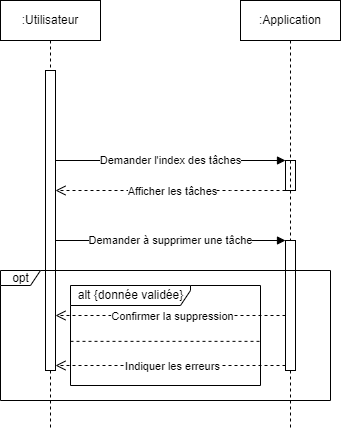

The diagram above was exported from draw.io. Its source (the exported page's mxGraphModel, read from the mxfile embedded in the PNG):
<mxGraphModel dx="1434" dy="746" grid="1" gridSize="10" guides="1" tooltips="1" connect="1" arrows="1" fold="1" page="1" pageScale="1" pageWidth="850" pageHeight="1100" math="0" shadow="0">
  <root>
    <mxCell id="0" />
    <mxCell id="1" parent="0" />
    <mxCell id="aM9ryv3xv72pqoxQDRHE-1" value=":Utilisateur" style="shape=umlLifeline;perimeter=lifelinePerimeter;whiteSpace=wrap;html=1;container=0;dropTarget=0;collapsible=0;recursiveResize=0;outlineConnect=0;portConstraint=eastwest;newEdgeStyle={&quot;edgeStyle&quot;:&quot;elbowEdgeStyle&quot;,&quot;elbow&quot;:&quot;vertical&quot;,&quot;curved&quot;:0,&quot;rounded&quot;:0};" parent="1" vertex="1">
      <mxGeometry x="10" y="40" width="100" height="430" as="geometry" />
    </mxCell>
    <mxCell id="aM9ryv3xv72pqoxQDRHE-2" value="" style="html=1;points=[];perimeter=orthogonalPerimeter;outlineConnect=0;targetShapes=umlLifeline;portConstraint=eastwest;newEdgeStyle={&quot;edgeStyle&quot;:&quot;elbowEdgeStyle&quot;,&quot;elbow&quot;:&quot;vertical&quot;,&quot;curved&quot;:0,&quot;rounded&quot;:0};" parent="aM9ryv3xv72pqoxQDRHE-1" vertex="1">
      <mxGeometry x="45" y="70" width="10" height="300" as="geometry" />
    </mxCell>
    <mxCell id="aM9ryv3xv72pqoxQDRHE-6" value="" style="html=1;points=[];perimeter=orthogonalPerimeter;outlineConnect=0;targetShapes=umlLifeline;portConstraint=eastwest;newEdgeStyle={&quot;edgeStyle&quot;:&quot;elbowEdgeStyle&quot;,&quot;elbow&quot;:&quot;vertical&quot;,&quot;curved&quot;:0,&quot;rounded&quot;:0};" parent="aM9ryv3xv72pqoxQDRHE-1" vertex="1">
      <mxGeometry x="285" y="160" width="10" height="30" as="geometry" />
    </mxCell>
    <mxCell id="aM9ryv3xv72pqoxQDRHE-7" value="Demander l'index des tâches" style="html=1;verticalAlign=middle;endArrow=block;edgeStyle=elbowEdgeStyle;elbow=vertical;curved=0;rounded=0;" parent="aM9ryv3xv72pqoxQDRHE-1" target="aM9ryv3xv72pqoxQDRHE-6" edge="1">
      <mxGeometry relative="1" as="geometry">
        <mxPoint x="55" y="160" as="sourcePoint" />
        <Array as="points">
          <mxPoint x="170" y="160" />
        </Array>
      </mxGeometry>
    </mxCell>
    <mxCell id="aM9ryv3xv72pqoxQDRHE-8" value="" style="html=1;verticalAlign=bottom;endArrow=open;dashed=1;endSize=8;edgeStyle=elbowEdgeStyle;elbow=vertical;curved=0;rounded=0;" parent="aM9ryv3xv72pqoxQDRHE-1" source="aM9ryv3xv72pqoxQDRHE-6" edge="1">
      <mxGeometry relative="1" as="geometry">
        <mxPoint x="55" y="190" as="targetPoint" />
        <Array as="points">
          <mxPoint x="230" y="190" />
          <mxPoint x="180" y="320" />
        </Array>
      </mxGeometry>
    </mxCell>
    <mxCell id="acPtE7VjvqyGuZqTgcEE-2" value="Afficher les tâches" style="edgeLabel;html=1;align=center;verticalAlign=middle;resizable=0;points=[];" parent="aM9ryv3xv72pqoxQDRHE-8" vertex="1" connectable="0">
      <mxGeometry x="-0.0118" relative="1" as="geometry">
        <mxPoint as="offset" />
      </mxGeometry>
    </mxCell>
    <mxCell id="aM9ryv3xv72pqoxQDRHE-5" value=":Application" style="shape=umlLifeline;perimeter=lifelinePerimeter;whiteSpace=wrap;html=1;container=0;dropTarget=0;collapsible=0;recursiveResize=0;outlineConnect=0;portConstraint=eastwest;newEdgeStyle={&quot;edgeStyle&quot;:&quot;elbowEdgeStyle&quot;,&quot;elbow&quot;:&quot;vertical&quot;,&quot;curved&quot;:0,&quot;rounded&quot;:0};" parent="1" vertex="1">
      <mxGeometry x="250" y="40" width="100" height="430" as="geometry" />
    </mxCell>
    <mxCell id="acPtE7VjvqyGuZqTgcEE-11" value="" style="html=1;points=[];perimeter=orthogonalPerimeter;outlineConnect=0;targetShapes=umlLifeline;portConstraint=eastwest;newEdgeStyle={&quot;edgeStyle&quot;:&quot;elbowEdgeStyle&quot;,&quot;elbow&quot;:&quot;vertical&quot;,&quot;curved&quot;:0,&quot;rounded&quot;:0};" parent="aM9ryv3xv72pqoxQDRHE-5" vertex="1">
      <mxGeometry x="45" y="240" width="10" height="130" as="geometry" />
    </mxCell>
    <mxCell id="acPtE7VjvqyGuZqTgcEE-6" value="opt" style="shape=umlFrame;tabWidth=110;tabHeight=30;tabPosition=left;html=1;boundedLbl=1;labelInHeader=1;width=40;height=15;recursiveResize=0;" parent="1" vertex="1">
      <mxGeometry x="10" y="310" width="330" height="130" as="geometry" />
    </mxCell>
    <mxCell id="acPtE7VjvqyGuZqTgcEE-12" value="alt {donnée validée}" style="shape=umlFrame;tabWidth=110;tabHeight=30;tabPosition=left;html=1;boundedLbl=1;labelInHeader=1;width=120;height=20;" parent="1" vertex="1">
      <mxGeometry x="80" y="325" width="190" height="100" as="geometry" />
    </mxCell>
    <mxCell id="acPtE7VjvqyGuZqTgcEE-14" value="" style="line;strokeWidth=1;dashed=1;labelPosition=center;verticalLabelPosition=bottom;align=left;verticalAlign=top;spacingLeft=20;spacingTop=15;" parent="acPtE7VjvqyGuZqTgcEE-12" vertex="1">
      <mxGeometry y="53.84871794871795" width="190" height="3.9999999999999996" as="geometry" />
    </mxCell>
    <mxCell id="acPtE7VjvqyGuZqTgcEE-10" value="Demander à supprimer une tâche" style="html=1;verticalAlign=middle;endArrow=block;edgeStyle=elbowEdgeStyle;elbow=vertical;curved=0;rounded=0;" parent="1" source="aM9ryv3xv72pqoxQDRHE-2" target="acPtE7VjvqyGuZqTgcEE-11" edge="1">
      <mxGeometry relative="1" as="geometry">
        <mxPoint x="100" y="280" as="sourcePoint" />
        <Array as="points">
          <mxPoint x="100" y="280" />
        </Array>
        <mxPoint x="260" y="280" as="targetPoint" />
      </mxGeometry>
    </mxCell>
    <mxCell id="acPtE7VjvqyGuZqTgcEE-15" value="" style="html=1;verticalAlign=bottom;endArrow=open;dashed=1;endSize=8;edgeStyle=elbowEdgeStyle;elbow=vertical;curved=0;rounded=0;" parent="1" edge="1">
      <mxGeometry relative="1" as="geometry">
        <mxPoint x="65" y="355" as="targetPoint" />
        <Array as="points">
          <mxPoint x="260" y="355" />
          <mxPoint x="100" y="315" />
          <mxPoint x="110" y="305" />
          <mxPoint x="220" y="295" />
          <mxPoint x="170" y="425" />
        </Array>
        <mxPoint x="295" y="355" as="sourcePoint" />
      </mxGeometry>
    </mxCell>
    <mxCell id="acPtE7VjvqyGuZqTgcEE-16" value="Confirmer la suppression" style="edgeLabel;html=1;align=center;verticalAlign=middle;resizable=0;points=[];" parent="acPtE7VjvqyGuZqTgcEE-15" vertex="1" connectable="0">
      <mxGeometry x="-0.0118" relative="1" as="geometry">
        <mxPoint as="offset" />
      </mxGeometry>
    </mxCell>
    <mxCell id="acPtE7VjvqyGuZqTgcEE-17" value="" style="html=1;verticalAlign=bottom;endArrow=open;dashed=1;endSize=8;edgeStyle=elbowEdgeStyle;elbow=vertical;curved=0;rounded=0;" parent="1" edge="1">
      <mxGeometry relative="1" as="geometry">
        <mxPoint x="65" y="405" as="targetPoint" />
        <Array as="points">
          <mxPoint x="230" y="405" />
          <mxPoint x="263" y="355" />
          <mxPoint x="215.5" y="420" />
        </Array>
        <mxPoint x="295" y="405" as="sourcePoint" />
      </mxGeometry>
    </mxCell>
    <mxCell id="acPtE7VjvqyGuZqTgcEE-18" value="Indiquer les erreurs" style="edgeLabel;html=1;align=center;verticalAlign=middle;resizable=0;points=[];" parent="acPtE7VjvqyGuZqTgcEE-17" vertex="1" connectable="0">
      <mxGeometry x="-0.0118" relative="1" as="geometry">
        <mxPoint as="offset" />
      </mxGeometry>
    </mxCell>
  </root>
</mxGraphModel>